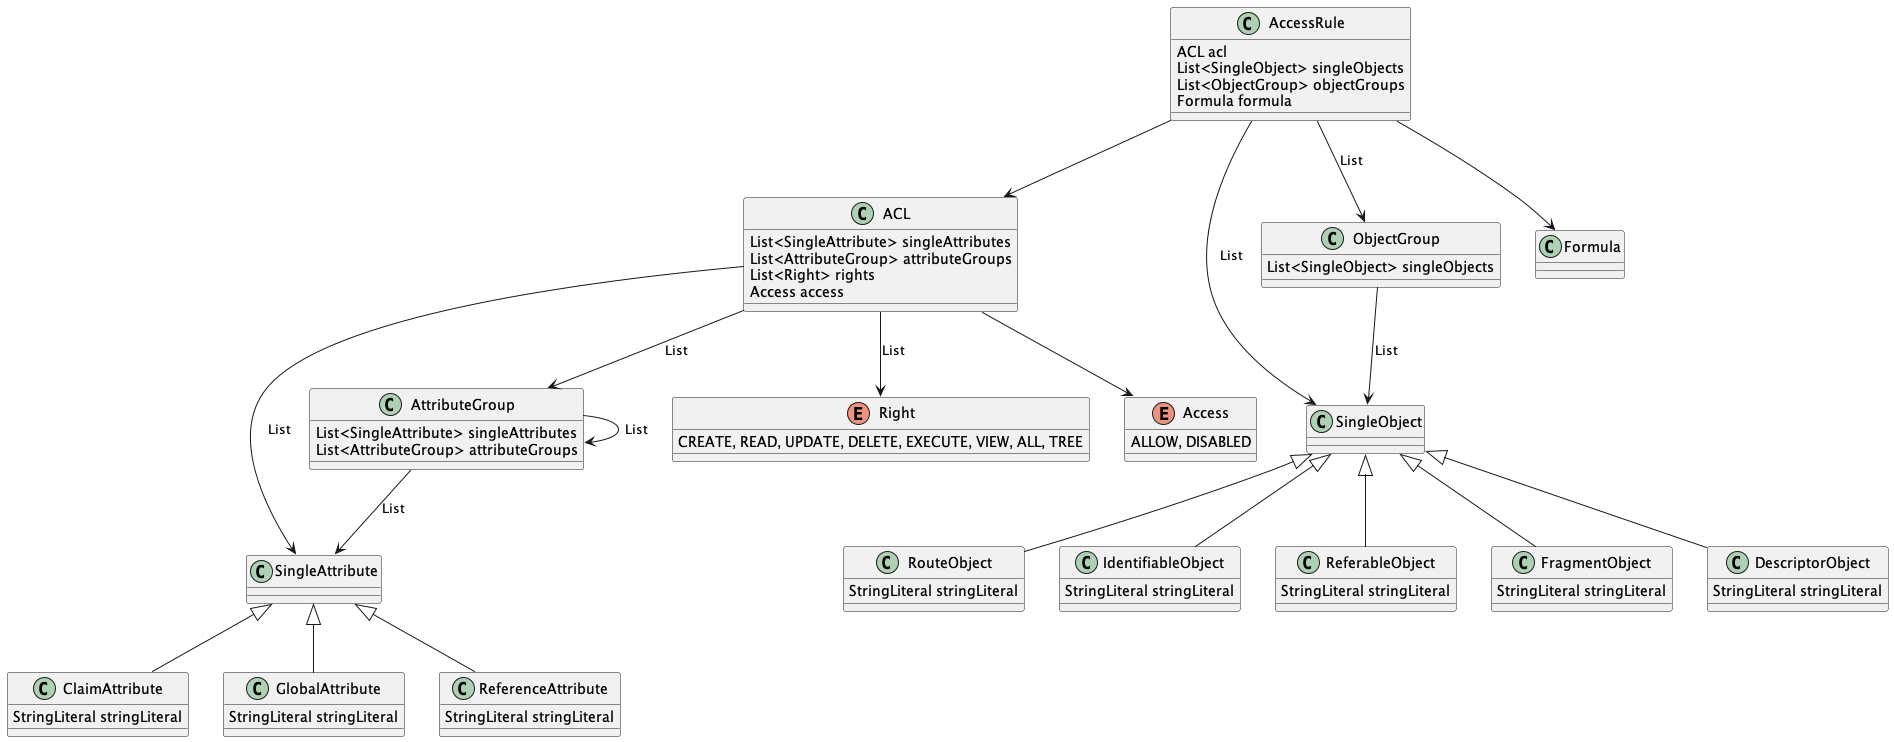

The diagram above was rendered by PlantUML. Its source (embedded in the PNG):
@startuml
class AccessRule {
    ACL acl
    List<SingleObject> singleObjects
    List<ObjectGroup> objectGroups
    Formula formula
}
 
AccessRule --> ACL
AccessRule --> SingleObject : List
AccessRule --> ObjectGroup : List
AccessRule --> Formula
 
class ACL {
    List<SingleAttribute> singleAttributes
    List<AttributeGroup> attributeGroups
    List<Right> rights
    Access access
}
 
ACL --> SingleAttribute : List
ACL --> AttributeGroup : List
ACL --> Right : List
ACL --> Access
 
class SingleObject {
}
 
SingleObject <|-- RouteObject
SingleObject <|-- IdentifiableObject
SingleObject <|-- ReferableObject
SingleObject <|-- FragmentObject
SingleObject <|-- DescriptorObject
 
class RouteObject {
    StringLiteral stringLiteral
}
 
class IdentifiableObject {
    StringLiteral stringLiteral
}
 
class ReferableObject {
    StringLiteral stringLiteral
}
 
class FragmentObject {
    StringLiteral stringLiteral
}
 
class DescriptorObject {
    StringLiteral stringLiteral
}
 
class ObjectGroup {
    List<SingleObject> singleObjects
}
 
ObjectGroup --> SingleObject : List
 
class SingleAttribute {
}
 
SingleAttribute <|-- ClaimAttribute
SingleAttribute <|-- GlobalAttribute
SingleAttribute <|-- ReferenceAttribute
 
class ClaimAttribute {
    StringLiteral stringLiteral
}
 
class GlobalAttribute {
    StringLiteral stringLiteral
}
 
class ReferenceAttribute {
    StringLiteral stringLiteral
}
 
class AttributeGroup {
    List<SingleAttribute> singleAttributes
    List<AttributeGroup> attributeGroups
}
 
AttributeGroup --> SingleAttribute : List
AttributeGroup --> AttributeGroup : List
 
enum Right {
    CREATE, READ, UPDATE, DELETE, EXECUTE, VIEW, ALL, TREE
}
 
enum Access {
    ALLOW, DISABLED
}
 
class Formula {
}
@enduml